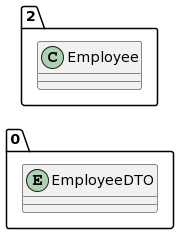

The diagram above was rendered by PlantUML. Its source (embedded in the PNG):
@startuml
allow_mixing
left to right direction
package "0"{
entity EmployeeDTO

}
package "2"{
class Employee
}
@enduml